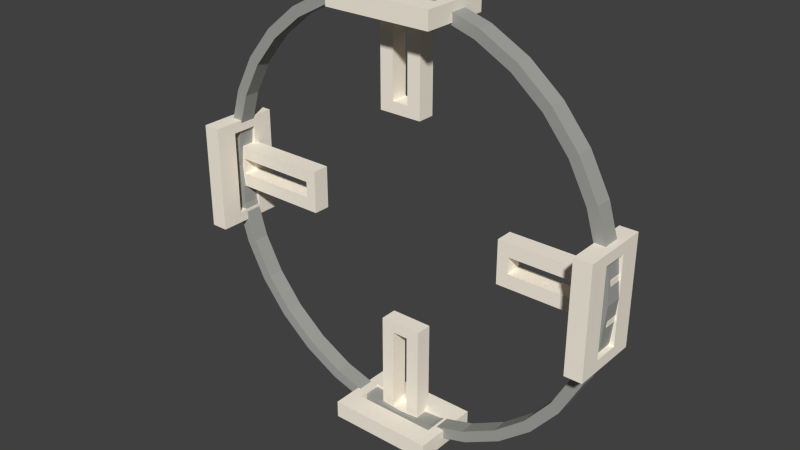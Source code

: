 # Source: command_centre.blend  (saved by Blender 2.62.0; exported with 4.5.12 LTS)
import bpy
from mathutils import Matrix  # noqa: F401  (used for matrix-valued properties, if any)

bpy.ops.wm.read_factory_settings(use_empty=True)
scene = bpy.context.scene
scene.name = 'Scene'

# ---- collections
col_collection_1 = bpy.data.collections.new('Collection 1'); scene.collection.children.link(col_collection_1)

# ---- materials (node trees are filled in below, after node groups)
mat_material_002 = bpy.data.materials.new('Material.002')
mat_material_002.alpha_threshold = 0.0
mat_material_002.use_transparent_shadow = False
mat_material_002.diffuse_color = (0.9961, 0.9216, 0.7922, 1.0)
mat_material_002.roughness = 0.5
mat_material_002.specular_intensity = 0.0
mat_material_002.line_color = (0.0, 0.0, 0.0, 1.0)
mat_material_001 = bpy.data.materials.new('Material.001')
mat_material_001.alpha_threshold = 0.0
mat_material_001.use_transparent_shadow = False
mat_material_001.diffuse_color = (0.3765, 0.3804, 0.3529, 1.0)
mat_material_001.roughness = 0.5
mat_material_001.line_color = (0.0, 0.0, 0.0, 1.0)

# ---- material node trees

# ---- world
world_world = bpy.data.worlds.new('World'); scene.world = world_world
world_world.color = (0.05088, 0.05088, 0.05088)
world_world.use_sun_shadow = False
world_world.sun_shadow_jitter_overblur = 0.0
world_world.cycles.sampling_method = 'MANUAL'
world_world.cycles.sample_map_resolution = 256

# ---- meshes
me_plane_009 = bpy.data.meshes.new('Plane.009')
me_plane_009.from_pydata([(7.2, 1.0, 0.0), (7.2, -1.0, 0.0), (1.0, -1.0, 0.0), (1.0, 1.0, 0.0), (0.2, 2.667, -1.192e-07), (0.2, -2.667, 1.192e-07), (8.0, -2.667, 1.192e-07), (8.0, 2.667, -1.192e-07), (8.0, 2.667, -2.0), (8.0, -2.667, -2.0), (0.2, -2.667, -2.0), (0.2, 2.667, -2.0), (1.0, 1.0, -2.0), (1.0, -1.0, -2.0), (7.2, -1.0, -2.0), (7.2, 1.0, -2.0)], [], [(2, 3, 4, 5), (3, 0, 7, 4), (0, 1, 6, 7), (1, 2, 5, 6), (6, 5, 10, 9), (7, 6, 9, 8), (4, 7, 8, 11), (5, 4, 11, 10), (3, 2, 13, 12), (0, 3, 12, 15), (1, 0, 15, 14), (2, 1, 14, 13), (11, 12, 13, 10), (8, 15, 12, 11), (9, 14, 15, 8), (10, 13, 14, 9)])
me_plane_009.materials.append(mat_material_002)
me_plane_009.use_remesh_preserve_volume = False
me_plane_009.use_remesh_preserve_attributes = False
me_plane_009.use_mirror_vertex_groups = False
me_plane_009.update()
me_plane_008 = bpy.data.meshes.new('Plane.008')
me_plane_008.from_pydata([(7.2, 1.0, 0.0), (7.2, -1.0, 0.0), (1.0, -1.0, 0.0), (1.0, 1.0, 0.0), (0.2, 2.667, -1.192e-07), (0.2, -2.667, 1.192e-07), (8.0, -2.667, 1.192e-07), (8.0, 2.667, -1.192e-07), (8.0, 2.667, -2.0), (8.0, -2.667, -2.0), (0.2, -2.667, -2.0), (0.2, 2.667, -2.0), (1.0, 1.0, -2.0), (1.0, -1.0, -2.0), (7.2, -1.0, -2.0), (7.2, 1.0, -2.0)], [], [(2, 3, 4, 5), (3, 0, 7, 4), (0, 1, 6, 7), (1, 2, 5, 6), (6, 5, 10, 9), (7, 6, 9, 8), (4, 7, 8, 11), (5, 4, 11, 10), (3, 2, 13, 12), (0, 3, 12, 15), (1, 0, 15, 14), (2, 1, 14, 13), (11, 12, 13, 10), (8, 15, 12, 11), (9, 14, 15, 8), (10, 13, 14, 9)])
me_plane_008.materials.append(mat_material_002)
me_plane_008.use_remesh_preserve_volume = False
me_plane_008.use_remesh_preserve_attributes = False
me_plane_008.use_mirror_vertex_groups = False
me_plane_008.update()
me_plane_007 = bpy.data.meshes.new('Plane.007')
me_plane_007.from_pydata([(7.2, 1.0, 0.0), (7.2, -1.0, 0.0), (1.0, -1.0, 0.0), (1.0, 1.0, 0.0), (0.2, 2.667, -1.192e-07), (0.2, -2.667, 1.192e-07), (8.0, -2.667, 1.192e-07), (8.0, 2.667, -1.192e-07), (8.0, 2.667, -2.0), (8.0, -2.667, -2.0), (0.2, -2.667, -2.0), (0.2, 2.667, -2.0), (1.0, 1.0, -2.0), (1.0, -1.0, -2.0), (7.2, -1.0, -2.0), (7.2, 1.0, -2.0)], [], [(2, 3, 4, 5), (3, 0, 7, 4), (0, 1, 6, 7), (1, 2, 5, 6), (6, 5, 10, 9), (7, 6, 9, 8), (4, 7, 8, 11), (5, 4, 11, 10), (3, 2, 13, 12), (0, 3, 12, 15), (1, 0, 15, 14), (2, 1, 14, 13), (11, 12, 13, 10), (8, 15, 12, 11), (9, 14, 15, 8), (10, 13, 14, 9)])
me_plane_007.materials.append(mat_material_002)
me_plane_007.use_remesh_preserve_volume = False
me_plane_007.use_remesh_preserve_attributes = False
me_plane_007.use_mirror_vertex_groups = False
me_plane_007.update()
me_plane_006 = bpy.data.meshes.new('Plane.006')
me_plane_006.from_pydata([(7.2, 1.0, 0.0), (7.2, -1.0, 0.0), (1.0, -1.0, 0.0), (1.0, 1.0, 0.0), (0.2, 2.667, -1.192e-07), (0.2, -2.667, 1.192e-07), (8.0, -2.667, 1.192e-07), (8.0, 2.667, -1.192e-07), (8.0, 2.667, -2.0), (8.0, -2.667, -2.0), (0.2, -2.667, -2.0), (0.2, 2.667, -2.0), (1.0, 1.0, -2.0), (1.0, -1.0, -2.0), (7.2, -1.0, -2.0), (7.2, 1.0, -2.0)], [], [(2, 3, 4, 5), (3, 0, 7, 4), (0, 1, 6, 7), (1, 2, 5, 6), (6, 5, 10, 9), (7, 6, 9, 8), (4, 7, 8, 11), (5, 4, 11, 10), (3, 2, 13, 12), (0, 3, 12, 15), (1, 0, 15, 14), (2, 1, 14, 13), (11, 12, 13, 10), (8, 15, 12, 11), (9, 14, 15, 8), (10, 13, 14, 9)])
me_plane_006.materials.append(mat_material_002)
me_plane_006.use_remesh_preserve_volume = False
me_plane_006.use_remesh_preserve_attributes = False
me_plane_006.use_mirror_vertex_groups = False
me_plane_006.update()
me_plane_005 = bpy.data.meshes.new('Plane.005')
me_plane_005.from_pydata([(7.2, 1.0, 0.0), (7.2, -1.0, 0.0), (1.0, -1.0, 0.0), (1.0, 1.0, 0.0), (0.2, 2.667, -1.192e-07), (0.2, -2.667, 1.192e-07), (8.0, -2.667, 1.192e-07), (8.0, 2.667, -1.192e-07), (8.0, 2.667, -2.0), (8.0, -2.667, -2.0), (0.2, -2.667, -2.0), (0.2, 2.667, -2.0), (1.0, 1.0, -2.0), (1.0, -1.0, -2.0), (7.2, -1.0, -2.0), (7.2, 1.0, -2.0)], [], [(2, 3, 4, 5), (3, 0, 7, 4), (0, 1, 6, 7), (1, 2, 5, 6), (6, 5, 10, 9), (7, 6, 9, 8), (4, 7, 8, 11), (5, 4, 11, 10), (3, 2, 13, 12), (0, 3, 12, 15), (1, 0, 15, 14), (2, 1, 14, 13), (11, 12, 13, 10), (8, 15, 12, 11), (9, 14, 15, 8), (10, 13, 14, 9)])
me_plane_005.materials.append(mat_material_002)
me_plane_005.use_remesh_preserve_volume = False
me_plane_005.use_remesh_preserve_attributes = False
me_plane_005.use_mirror_vertex_groups = False
me_plane_005.update()
me_plane_004 = bpy.data.meshes.new('Plane.004')
me_plane_004.from_pydata([(7.2, 1.0, 0.0), (7.2, -1.0, 0.0), (1.0, -1.0, 0.0), (1.0, 1.0, 0.0), (0.2, 2.667, -1.192e-07), (0.2, -2.667, 1.192e-07), (8.0, -2.667, 1.192e-07), (8.0, 2.667, -1.192e-07), (8.0, 2.667, -2.0), (8.0, -2.667, -2.0), (0.2, -2.667, -2.0), (0.2, 2.667, -2.0), (1.0, 1.0, -2.0), (1.0, -1.0, -2.0), (7.2, -1.0, -2.0), (7.2, 1.0, -2.0)], [], [(2, 3, 4, 5), (3, 0, 7, 4), (0, 1, 6, 7), (1, 2, 5, 6), (6, 5, 10, 9), (7, 6, 9, 8), (4, 7, 8, 11), (5, 4, 11, 10), (3, 2, 13, 12), (0, 3, 12, 15), (1, 0, 15, 14), (2, 1, 14, 13), (11, 12, 13, 10), (8, 15, 12, 11), (9, 14, 15, 8), (10, 13, 14, 9)])
me_plane_004.materials.append(mat_material_002)
me_plane_004.use_remesh_preserve_volume = False
me_plane_004.use_remesh_preserve_attributes = False
me_plane_004.use_mirror_vertex_groups = False
me_plane_004.update()
me_plane_003 = bpy.data.meshes.new('Plane.003')
me_plane_003.from_pydata([(7.2, 1.0, 0.0), (7.2, -1.0, 0.0), (1.0, -1.0, 0.0), (1.0, 1.0, 0.0), (0.2, 2.667, -1.192e-07), (0.2, -2.667, 1.192e-07), (8.0, -2.667, 1.192e-07), (8.0, 2.667, -1.192e-07), (8.0, 2.667, -2.0), (8.0, -2.667, -2.0), (0.2, -2.667, -2.0), (0.2, 2.667, -2.0), (1.0, 1.0, -2.0), (1.0, -1.0, -2.0), (7.2, -1.0, -2.0), (7.2, 1.0, -2.0)], [], [(2, 3, 4, 5), (3, 0, 7, 4), (0, 1, 6, 7), (1, 2, 5, 6), (6, 5, 10, 9), (7, 6, 9, 8), (4, 7, 8, 11), (5, 4, 11, 10), (3, 2, 13, 12), (0, 3, 12, 15), (1, 0, 15, 14), (2, 1, 14, 13), (11, 12, 13, 10), (8, 15, 12, 11), (9, 14, 15, 8), (10, 13, 14, 9)])
me_plane_003.materials.append(mat_material_002)
me_plane_003.use_remesh_preserve_volume = False
me_plane_003.use_remesh_preserve_attributes = False
me_plane_003.use_mirror_vertex_groups = False
me_plane_003.update()
me_plane_002 = bpy.data.meshes.new('Plane.002')
me_plane_002.from_pydata([(7.2, 1.0, 0.0), (7.2, -1.0, 0.0), (1.0, -1.0, 0.0), (1.0, 1.0, 0.0), (0.2, 2.667, -1.192e-07), (0.2, -2.667, 1.192e-07), (8.0, -2.667, 1.192e-07), (8.0, 2.667, -1.192e-07), (8.0, 2.667, -2.0), (8.0, -2.667, -2.0), (0.2, -2.667, -2.0), (0.2, 2.667, -2.0), (1.0, 1.0, -2.0), (1.0, -1.0, -2.0), (7.2, -1.0, -2.0), (7.2, 1.0, -2.0)], [], [(2, 3, 4, 5), (3, 0, 7, 4), (0, 1, 6, 7), (1, 2, 5, 6), (6, 5, 10, 9), (7, 6, 9, 8), (4, 7, 8, 11), (5, 4, 11, 10), (3, 2, 13, 12), (0, 3, 12, 15), (1, 0, 15, 14), (2, 1, 14, 13), (11, 12, 13, 10), (8, 15, 12, 11), (9, 14, 15, 8), (10, 13, 14, 9)])
me_plane_002.materials.append(mat_material_002)
me_plane_002.use_remesh_preserve_volume = False
me_plane_002.use_remesh_preserve_attributes = False
me_plane_002.use_mirror_vertex_groups = False
me_plane_002.update()
me_cylinder_003 = bpy.data.meshes.new('Cylinder.003')
me_cylinder_003.from_pydata([(0.0, 1.0, -1.0), (0.1951, 0.9808, -1.0), (0.3827, 0.9239, -1.0), (0.5556, 0.8315, -1.0), (0.7071, 0.7071, -1.0), (0.8315, 0.5556, -1.0), (0.9239, 0.3827, -1.0), (0.9808, 0.1951, -1.0), (1.0, 7.55e-08, -1.0), (0.9808, -0.1951, -1.0), (0.9239, -0.3827, -1.0), (0.8315, -0.5556, -1.0), (0.7071, -0.7071, -1.0), (0.5556, -0.8315, -1.0), (0.3827, -0.9239, -1.0), (0.1951, -0.9808, -1.0), (-3.258e-07, -1.0, -1.0), (-0.1951, -0.9808, -1.0), (-0.3827, -0.9239, -1.0), (-0.5556, -0.8315, -1.0), (-0.7071, -0.7071, -1.0), (-0.8315, -0.5556, -1.0), (-0.9239, -0.3827, -1.0), (-0.9808, -0.1951, -1.0), (-1.0, 9.656e-07, -1.0), (-0.9808, 0.1951, -1.0), (-0.9239, 0.3827, -1.0), (-0.8315, 0.5556, -1.0), (-0.7071, 0.7071, -1.0), (-0.5556, 0.8315, -1.0), (-0.3827, 0.9239, -1.0), (-0.1951, 0.9808, -1.0), (1.605e-06, 1.0, 1.0), (0.1951, 0.9808, 1.0), (0.3827, 0.9239, 1.0), (0.5556, 0.8315, 1.0), (0.7071, 0.7071, 1.0), (0.8315, 0.5556, 1.0), (0.9239, 0.3827, 1.0), (0.9808, 0.1951, 1.0), (1.0, -2.245e-06, 1.0), (0.9808, -0.1951, 1.0), (0.9239, -0.3827, 1.0), (0.8315, -0.5556, 1.0), (0.7071, -0.7071, 1.0), (0.5556, -0.8315, 1.0), (0.3827, -0.9239, 1.0), (0.1951, -0.9808, 1.0), (9.298e-07, -1.0, 1.0), (-0.1951, -0.9808, 1.0), (-0.3827, -0.9239, 1.0), (-0.5556, -0.8315, 1.0), (-0.7071, -0.7071, 1.0), (-0.8315, -0.5556, 1.0), (-0.9239, -0.3827, 1.0), (-0.9808, -0.1951, 1.0), (-1.0, -4.105e-06, 1.0), (-0.9808, 0.1951, 1.0), (-0.9239, 0.3827, 1.0), (-0.8315, 0.5556, 1.0), (-0.7071, 0.7071, 1.0), (-0.5556, 0.8315, 1.0), (-0.3827, 0.9239, 1.0), (-0.1951, 0.9808, 1.0), (-0.1951, 0.9808, 1.0), (-0.3827, 0.9239, 1.0), (-0.5556, 0.8315, 1.0), (-0.7071, 0.7071, 1.0), (-0.8315, 0.5556, 1.0), (-0.9239, 0.3827, 1.0), (-0.9808, 0.1951, 1.0), (-1.0, -4.105e-06, 1.0), (-0.9808, -0.1951, 1.0), (-0.9239, -0.3827, 1.0), (-0.8315, -0.5556, 1.0), (-0.7071, -0.7071, 1.0), (-0.5556, -0.8315, 1.0), (-0.3827, -0.9239, 1.0), (-0.1951, -0.9808, 1.0), (9.298e-07, -1.0, 1.0), (0.1951, -0.9808, 1.0), (0.3827, -0.9239, 1.0), (0.5556, -0.8315, 1.0), (0.7071, -0.7071, 1.0), (0.8315, -0.5556, 1.0), (0.9239, -0.3827, 1.0), (0.9808, -0.1951, 1.0), (1.0, -2.245e-06, 1.0), (0.9808, 0.1951, 1.0), (0.9239, 0.3827, 1.0), (0.8315, 0.5556, 1.0), (0.7071, 0.7071, 1.0), (0.5556, 0.8315, 1.0), (0.3827, 0.9239, 1.0), (0.1951, 0.9808, 1.0), (1.605e-06, 1.0, 1.0), (-0.1951, 0.9808, -1.0), (-0.3827, 0.9239, -1.0), (-0.5556, 0.8315, -1.0), (-0.7071, 0.7071, -1.0), (-0.8315, 0.5556, -1.0), (-0.9239, 0.3827, -1.0), (-0.9808, 0.1951, -1.0), (-1.0, 9.656e-07, -1.0), (-0.9808, -0.1951, -1.0), (-0.9239, -0.3827, -1.0), (-0.8315, -0.5556, -1.0), (-0.7071, -0.7071, -1.0), (-0.5556, -0.8315, -1.0), (-0.3827, -0.9239, -1.0), (-0.1951, -0.9808, -1.0), (-3.258e-07, -1.0, -1.0), (0.1951, -0.9808, -1.0), (0.3827, -0.9239, -1.0), (0.5556, -0.8315, -1.0), (0.7071, -0.7071, -1.0), (0.8315, -0.5556, -1.0), (0.9239, -0.3827, -1.0), (0.9808, -0.1951, -1.0), (1.0, 7.55e-08, -1.0), (0.9808, 0.1951, -1.0), (0.9239, 0.3827, -1.0), (0.8315, 0.5556, -1.0), (0.7071, 0.7071, -1.0), (0.5556, 0.8315, -1.0), (0.3827, 0.9239, -1.0), (0.1951, 0.9808, -1.0), (0.0, 1.0, -1.0), (-3.155e-09, 0.95, -0.95), (0.1853, 0.9317, -0.95), (0.3635, 0.8777, -0.95), (0.5278, 0.7899, -0.95), (0.6718, 0.6718, -0.95), (0.7899, 0.5278, -0.95), (0.8777, 0.3635, -0.95), (0.9317, 0.1853, -0.95), (0.95, 3.359e-08, -0.95), (0.9317, -0.1853, -0.95), (0.8777, -0.3635, -0.95), (0.7899, -0.5278, -0.95), (0.6718, -0.6718, -0.95), (0.5278, -0.7899, -0.95), (0.3635, -0.8777, -0.95), (0.1853, -0.9317, -0.95), (-3.127e-07, -0.95, -0.95), (-0.1853, -0.9317, -0.95), (-0.3635, -0.8777, -0.95), (-0.5278, -0.7899, -0.95), (-0.6718, -0.6718, -0.95), (-0.7899, -0.5278, -0.95), (-0.8777, -0.3635, -0.95), (-0.9317, -0.1853, -0.95), (-0.95, 8.792e-07, -0.95), (-0.9317, 0.1853, -0.95), (-0.8777, 0.3636, -0.95), (-0.7899, 0.5278, -0.95), (-0.6718, 0.6718, -0.95), (-0.5278, 0.7899, -0.95), (-0.3635, 0.8777, -0.95), (-0.1853, 0.9317, -0.95), (1.522e-06, 0.95, 0.95), (0.1853, 0.9317, 0.95), (0.3636, 0.8777, 0.95), (0.5278, 0.7899, 0.95), (0.6718, 0.6718, 0.95), (0.7899, 0.5278, 0.95), (0.8777, 0.3635, 0.95), (0.9317, 0.1853, 0.95), (0.95, -2.171e-06, 0.95), (0.9317, -0.1853, 0.95), (0.8777, -0.3636, 0.95), (0.7899, -0.5278, 0.95), (0.6718, -0.6718, 0.95), (0.5278, -0.7899, 0.95), (0.3635, -0.8777, 0.95), (0.1853, -0.9317, 0.95), (8.802e-07, -0.95, 0.95), (-0.1853, -0.9317, 0.95), (-0.3635, -0.8777, 0.95), (-0.5278, -0.7899, 0.95), (-0.6717, -0.6718, 0.95), (-0.7899, -0.5278, 0.95), (-0.8777, -0.3636, 0.95), (-0.9317, -0.1853, 0.95), (-0.95, -3.938e-06, 0.95), (-0.9317, 0.1853, 0.95), (-0.8777, 0.3635, 0.95), (-0.7899, 0.5278, 0.95), (-0.6718, 0.6717, 0.95), (-0.5278, 0.7899, 0.95), (-0.3636, 0.8777, 0.95), (-0.1853, 0.9317, 0.95)], [], [(0, 32, 33, 1), (1, 33, 34, 2), (2, 34, 35, 3), (3, 35, 36, 4), (4, 36, 37, 5), (5, 37, 38, 6), (6, 38, 39, 7), (7, 39, 40, 8), (8, 40, 41, 9), (9, 41, 42, 10), (10, 42, 43, 11), (11, 43, 44, 12), (12, 44, 45, 13), (13, 45, 46, 14), (14, 46, 47, 15), (15, 47, 48, 16), (16, 48, 49, 17), (17, 49, 50, 18), (18, 50, 51, 19), (19, 51, 52, 20), (20, 52, 53, 21), (21, 53, 54, 22), (22, 54, 55, 23), (23, 55, 56, 24), (24, 56, 57, 25), (25, 57, 58, 26), (26, 58, 59, 27), (27, 59, 60, 28), (28, 60, 61, 29), (29, 61, 62, 30), (30, 62, 63, 31), (32, 0, 31, 63), (32, 63, 64, 95), (31, 0, 127, 96), (63, 62, 65, 64), (30, 31, 96, 97), (62, 61, 66, 65), (29, 30, 97, 98), (61, 60, 67, 66), (28, 29, 98, 99), (60, 59, 68, 67), (27, 28, 99, 100), (59, 58, 69, 68), (26, 27, 100, 101), (58, 57, 70, 69), (25, 26, 101, 102), (57, 56, 71, 70), (24, 25, 102, 103), (56, 55, 72, 71), (23, 24, 103, 104), (55, 54, 73, 72), (22, 23, 104, 105), (54, 53, 74, 73), (21, 22, 105, 106), (53, 52, 75, 74), (20, 21, 106, 107), (52, 51, 76, 75), (19, 20, 107, 108), (51, 50, 77, 76), (18, 19, 108, 109), (50, 49, 78, 77), (17, 18, 109, 110), (49, 48, 79, 78), (16, 17, 110, 111), (48, 47, 80, 79), (15, 16, 111, 112), (47, 46, 81, 80), (14, 15, 112, 113), (46, 45, 82, 81), (13, 14, 113, 114), (45, 44, 83, 82), (12, 13, 114, 115), (44, 43, 84, 83), (11, 12, 115, 116), (43, 42, 85, 84), (10, 11, 116, 117), (42, 41, 86, 85), (9, 10, 117, 118), (41, 40, 87, 86), (8, 9, 118, 119), (40, 39, 88, 87), (7, 8, 119, 120), (39, 38, 89, 88), (6, 7, 120, 121), (38, 37, 90, 89), (5, 6, 121, 122), (37, 36, 91, 90), (4, 5, 122, 123), (36, 35, 92, 91), (3, 4, 123, 124), (35, 34, 93, 92), (2, 3, 124, 125), (34, 33, 94, 93), (1, 2, 125, 126), (33, 32, 95, 94), (0, 1, 126, 127), (127, 126, 129, 128), (94, 95, 160, 161), (126, 125, 130, 129), (93, 94, 161, 162), (125, 124, 131, 130), (92, 93, 162, 163), (124, 123, 132, 131), (91, 92, 163, 164), (123, 122, 133, 132), (90, 91, 164, 165), (122, 121, 134, 133), (89, 90, 165, 166), (121, 120, 135, 134), (88, 89, 166, 167), (120, 119, 136, 135), (87, 88, 167, 168), (119, 118, 137, 136), (86, 87, 168, 169), (118, 117, 138, 137), (85, 86, 169, 170), (117, 116, 139, 138), (84, 85, 170, 171), (116, 115, 140, 139), (83, 84, 171, 172), (115, 114, 141, 140), (82, 83, 172, 173), (114, 113, 142, 141), (81, 82, 173, 174), (113, 112, 143, 142), (80, 81, 174, 175), (112, 111, 144, 143), (79, 80, 175, 176), (111, 110, 145, 144), (78, 79, 176, 177), (110, 109, 146, 145), (77, 78, 177, 178), (109, 108, 147, 146), (76, 77, 178, 179), (108, 107, 148, 147), (75, 76, 179, 180), (107, 106, 149, 148), (74, 75, 180, 181), (106, 105, 150, 149), (73, 74, 181, 182), (105, 104, 151, 150), (72, 73, 182, 183), (104, 103, 152, 151), (71, 72, 183, 184), (103, 102, 153, 152), (70, 71, 184, 185), (102, 101, 154, 153), (69, 70, 185, 186), (101, 100, 155, 154), (68, 69, 186, 187), (100, 99, 156, 155), (67, 68, 187, 188), (99, 98, 157, 156), (66, 67, 188, 189), (98, 97, 158, 157), (65, 66, 189, 190), (97, 96, 159, 158), (64, 65, 190, 191), (96, 127, 128, 159), (95, 64, 191, 160), (161, 160, 128, 129), (162, 161, 129, 130), (163, 162, 130, 131), (164, 163, 131, 132), (165, 164, 132, 133), (166, 165, 133, 134), (167, 166, 134, 135), (168, 167, 135, 136), (169, 168, 136, 137), (170, 169, 137, 138), (171, 170, 138, 139), (172, 171, 139, 140), (173, 172, 140, 141), (174, 173, 141, 142), (175, 174, 142, 143), (176, 175, 143, 144), (177, 176, 144, 145), (178, 177, 145, 146), (179, 178, 146, 147), (180, 179, 147, 148), (181, 180, 148, 149), (182, 181, 149, 150), (183, 182, 150, 151), (184, 183, 151, 152), (185, 184, 152, 153), (186, 185, 153, 154), (187, 186, 154, 155), (188, 187, 155, 156), (189, 188, 156, 157), (190, 189, 157, 158), (191, 190, 158, 159), (159, 128, 160, 191)])
me_cylinder_003.materials.append(mat_material_001)
me_cylinder_003.use_remesh_preserve_volume = False
me_cylinder_003.use_remesh_preserve_attributes = False
me_cylinder_003.use_mirror_vertex_groups = False
me_cylinder_003.update()
me_circle_003 = bpy.data.meshes.new('Circle.003')
me_circle_003.from_pydata([(0.0, 1.0, 0.0), (0.1951, 0.9808, 0.0), (0.3827, 0.9239, 0.0), (0.5556, 0.8315, 0.0), (0.7071, 0.7071, 0.0), (0.8315, 0.5556, 0.0), (0.9239, 0.3827, 0.0), (0.9808, 0.1951, 0.0), (1.0, 7.55e-08, 0.0), (0.9808, -0.1951, 0.0), (0.9239, -0.3827, 0.0), (0.8315, -0.5556, 0.0), (0.7071, -0.7071, 0.0), (0.5556, -0.8315, 0.0), (0.3827, -0.9239, 0.0), (0.1951, -0.9808, 0.0), (-3.258e-07, -1.0, 0.0), (-0.1951, -0.9808, 0.0), (-0.3827, -0.9239, 0.0), (-0.5556, -0.8315, 0.0), (-0.7071, -0.7071, 0.0), (-0.8315, -0.5556, 0.0), (-0.9239, -0.3827, 0.0), (-0.9808, -0.1951, 0.0), (-1.0, 9.656e-07, 0.0), (-0.9808, 0.1951, 0.0), (-0.9239, 0.3827, 0.0), (-0.8315, 0.5556, 0.0), (-0.7071, 0.7071, 0.0), (-0.5556, 0.8315, 0.0), (-0.3827, 0.9239, 0.0), (-0.1951, 0.9808, 0.0)], [(1, 0), (2, 1), (2, 3), (4, 3), (4, 5), (6, 5), (6, 7), (7, 8), (9, 8), (9, 10), (10, 11), (12, 11), (13, 12), (13, 14), (14, 15), (15, 16), (17, 16), (18, 17), (18, 19), (19, 20), (21, 20), (22, 21), (23, 22), (23, 24), (24, 25), (26, 25), (26, 27), (28, 27), (28, 29), (29, 30), (31, 30), (31, 0)], [])
me_circle_003.use_remesh_preserve_volume = False
me_circle_003.use_remesh_preserve_attributes = False
me_circle_003.use_mirror_vertex_groups = False
me_circle_003.update()
me_circle_002 = bpy.data.meshes.new('Circle.002')
me_circle_002.from_pydata([(0.0, 1.0, 0.0), (0.1951, 0.9808, 0.0), (0.3827, 0.9239, 0.0), (0.5556, 0.8315, 0.0), (0.7071, 0.7071, 0.0), (0.8315, 0.5556, 0.0), (0.9239, 0.3827, 0.0), (0.9808, 0.1951, 0.0), (1.0, 7.55e-08, 0.0), (0.9808, -0.1951, 0.0), (0.9239, -0.3827, 0.0), (0.8315, -0.5556, 0.0), (0.7071, -0.7071, 0.0), (0.5556, -0.8315, 0.0), (0.3827, -0.9239, 0.0), (0.1951, -0.9808, 0.0), (-3.258e-07, -1.0, 0.0), (-0.1951, -0.9808, 0.0), (-0.3827, -0.9239, 0.0), (-0.5556, -0.8315, 0.0), (-0.7071, -0.7071, 0.0), (-0.8315, -0.5556, 0.0), (-0.9239, -0.3827, 0.0), (-0.9808, -0.1951, 0.0), (-1.0, 9.656e-07, 0.0), (-0.9808, 0.1951, 0.0), (-0.9239, 0.3827, 0.0), (-0.8315, 0.5556, 0.0), (-0.7071, 0.7071, 0.0), (-0.5556, 0.8315, 0.0), (-0.3827, 0.9239, 0.0), (-0.1951, 0.9808, 0.0)], [(0, 1), (1, 2), (2, 3), (4, 3), (4, 5), (5, 6), (7, 6), (8, 7), (8, 9), (9, 10), (10, 11), (11, 12), (13, 12), (13, 14), (15, 14), (15, 16), (17, 16), (17, 18), (19, 18), (19, 20), (20, 21), (21, 22), (23, 22), (23, 24), (24, 25), (25, 26), (26, 27), (27, 28), (28, 29), (29, 30), (30, 31), (0, 31)], [])
me_circle_002.use_remesh_preserve_volume = False
me_circle_002.use_remesh_preserve_attributes = False
me_circle_002.use_mirror_vertex_groups = False
me_circle_002.update()
me_circle_001 = bpy.data.meshes.new('Circle.001')
me_circle_001.from_pydata([], [], [])
me_circle_001.use_remesh_preserve_volume = False
me_circle_001.use_remesh_preserve_attributes = False
me_circle_001.use_mirror_vertex_groups = False
me_circle_001.update()

# ---- objects
ob_plane_007 = bpy.data.objects.new('Plane.007', me_plane_009)
ob_plane_006 = bpy.data.objects.new('Plane.006', me_plane_008)
ob_plane_005 = bpy.data.objects.new('Plane.005', me_plane_007)
ob_plane_004 = bpy.data.objects.new('Plane.004', me_plane_006)
ob_plane_003 = bpy.data.objects.new('Plane.003', me_plane_005)
ob_plane_002 = bpy.data.objects.new('Plane.002', me_plane_004)
ob_plane_001 = bpy.data.objects.new('Plane.001', me_plane_003)
ob_plane = bpy.data.objects.new('Plane', me_plane_002)
ob_cylinder = bpy.data.objects.new('Cylinder', me_cylinder_003)
ob_circle_002 = bpy.data.objects.new('Circle.002', me_circle_003)
ob_circle_001 = bpy.data.objects.new('Circle.001', me_circle_002)
ob_circle = bpy.data.objects.new('Circle', me_circle_001)

# ---- transforms, parenting, visibility, modifiers, constraints
ob_plane_007.location = (-12.5, -1.0, -46.0)
ob_plane_007.scale = (3.205, 3.0, 2.0)
ob_plane_007.lineart.crease_threshold = 0.0
ob_plane_006.location = (-12.5, -1.0, 50.0)
ob_plane_006.scale = (3.205, 3.0, 2.0)
ob_plane_006.lineart.crease_threshold = 0.0
ob_plane_005.location = (-46.0, -1.0, 12.5)
ob_plane_005.rotation_euler = (0.0, 1.571, 0.0)
ob_plane_005.scale = (3.205, 3.0, 2.0)
ob_plane_005.lineart.crease_threshold = 0.0
ob_plane_004.location = (50.0, -1.0, 12.5)
ob_plane_004.rotation_euler = (0.0, 1.571, 0.0)
ob_plane_004.scale = (3.205, 3.0, 2.0)
ob_plane_004.lineart.crease_threshold = 0.0
ob_plane_003.location = (0.0, -1.0, 50.0)
ob_plane_003.rotation_euler = (1.571, 1.571, 0.0)
ob_plane_003.scale = (3.205, 1.875, 2.0)
ob_plane_003.lineart.crease_threshold = 0.0
ob_plane_002.location = (0.0, -1.0, -24.0)
ob_plane_002.rotation_euler = (1.571, 1.571, 0.0)
ob_plane_002.scale = (3.205, 1.875, 2.0)
ob_plane_002.lineart.crease_threshold = 0.0
ob_plane_001.location = (24.0, -1.0, 0.0)
ob_plane_001.rotation_euler = (1.571, 0.0, 0.0)
ob_plane_001.scale = (3.205, 1.875, 2.0)
ob_plane_001.lineart.crease_threshold = 0.0
ob_plane.location = (-50.0, -1.0, 0.0)
ob_plane.rotation_euler = (1.571, 0.0, 0.0)
ob_plane.scale = (3.205, 1.875, 2.0)
ob_plane.lineart.crease_threshold = 0.0
ob_cylinder.location = (0.0, 0.0, 0.0)
ob_cylinder.rotation_euler = (1.571, 0.0, 0.0)
ob_cylinder.scale = (50.0, 50.0, 2.0)
ob_cylinder.lineart.crease_threshold = 0.0
ob_circle_002.location = (0.0, 0.0, 0.0)
ob_circle_002.rotation_euler = (1.571, 0.0, 0.0)
ob_circle_002.scale = (25.0, 25.0, 25.0)
ob_circle_002.lineart.crease_threshold = 0.0
ob_circle_001.location = (0.0, 0.0, 0.0)
ob_circle_001.lineart.crease_threshold = 0.0
ob_circle.location = (0.0, 0.0, 0.0)
ob_circle.rotation_euler = (1.571, 0.0, 0.0)
ob_circle.scale = (80.0, 80.0, 80.0)
ob_circle.lineart.crease_threshold = 0.0

# ---- collection membership
col_collection_1.objects.link(ob_plane_007)
col_collection_1.objects.link(ob_plane_006)
col_collection_1.objects.link(ob_plane_005)
col_collection_1.objects.link(ob_plane_004)
col_collection_1.objects.link(ob_plane_003)
col_collection_1.objects.link(ob_plane_002)
col_collection_1.objects.link(ob_plane_001)
col_collection_1.objects.link(ob_plane)
col_collection_1.objects.link(ob_cylinder)
col_collection_1.objects.link(ob_circle_002)
col_collection_1.objects.link(ob_circle_001)
col_collection_1.objects.link(ob_circle)

# ---- scene / render settings (as saved in the file)
scene.frame_start = 1; scene.frame_end = 250; scene.frame_set(0)
scene.render.engine = 'BLENDER_EEVEE_NEXT'
scene.render.image_settings.color_mode = 'RGB'
scene.render.image_settings.compression = 90
scene.render.resolution_percentage = 50
scene.render.dither_intensity = 0.0
scene.render.use_border = True
scene.render.border_min_x = 0.1599
scene.render.border_max_x = 0.7591
scene.render.border_max_y = 0.9354
scene.render.bake_margin = 2
scene.render.bake_bias = 0.0
scene.cycles.use_denoising = False
scene.cycles.samples = 10
scene.cycles.sampling_pattern = 'TABULATED_SOBOL'
scene.cycles.light_sampling_threshold = 0.0
scene.cycles.use_adaptive_sampling = False
scene.cycles.use_light_tree = False
scene.cycles.blur_glossy = 0.0
scene.cycles.volume_bounces = 1
scene.cycles.pixel_filter_type = 'GAUSSIAN'
scene.cycles.sample_clamp_indirect = 0.0
scene.view_settings.view_transform = 'Standard'
bpy.context.view_layer.update()

# ---- added for rendering (the .blend has no active camera and no usable light): camera, sun
cam_auto = bpy.data.cameras.new('AutoCamera')
cam_auto.lens = 50.0
cam_auto.sensor_width = 36.0
cam_auto.clip_end = 2311.0
ob_auto_camera = bpy.data.objects.new('AutoCamera', cam_auto)
scene.collection.objects.link(ob_auto_camera)
ob_auto_camera.location = (131.681, -159.018, 105.345)
ob_auto_camera.rotation_euler = (1.09748, -7.21219e-08, 0.694738)
scene.camera = ob_auto_camera
light_auto_sun = bpy.data.lights.new('AutoSun', 'SUN')
light_auto_sun.energy = 3.0
light_auto_sun.angle = 0.0523599
ob_auto_sun = bpy.data.objects.new('AutoSun', light_auto_sun)
scene.collection.objects.link(ob_auto_sun)
ob_auto_sun.rotation_euler = (0.872665, 0.174533, 0.523599)
bpy.context.view_layer.update()
